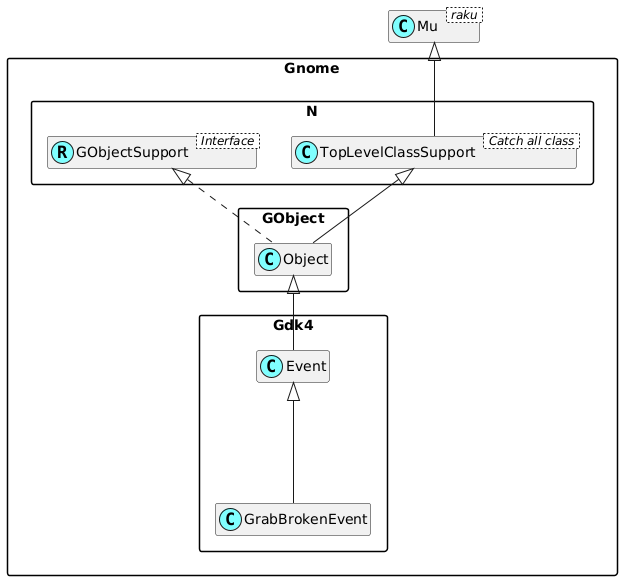

The diagram above was rendered by PlantUML. Its source (embedded in the PNG):
@startuml
'scale 0.8

skinparam packageStyle rectangle
skinparam stereotypeCBackgroundColor #80ffff
set namespaceSeparator ::
hide members

class Mu < raku >

class Gnome::N::TopLevelClassSupport < Catch all class >
Mu <|-- Gnome::N::TopLevelClassSupport

Interface Gnome::N::GObjectSupport < Interface >
class Gnome::N::GObjectSupport <<(R,#80ffff)>>
Gnome::Gdk4::Event <|--- Gnome::Gdk4::GrabBrokenEvent
Gnome::GObject::Object <|-- Gnome::Gdk4::Event
Gnome::N::TopLevelClassSupport <|-- Gnome::GObject::Object
Gnome::N::GObjectSupport <|. Gnome::GObject::Object

@enduml